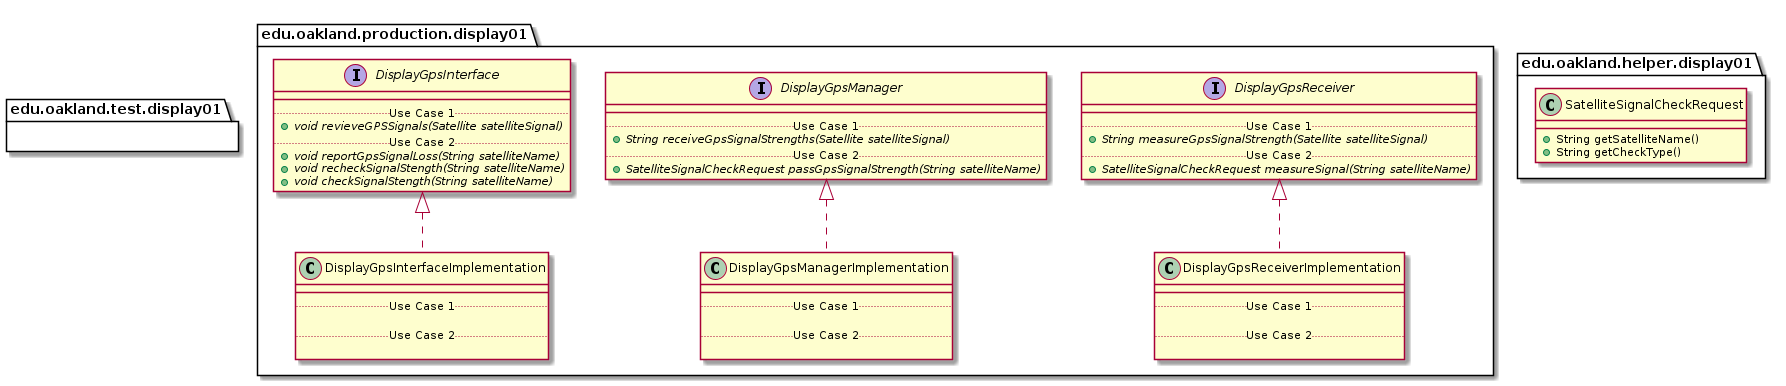

The diagram above was rendered by PlantUML. Its source (embedded in the PNG):
@startuml Display01Packages_InternalDependencies


package edu.oakland.production.display01 {
    
}


package edu.oakland.production.display01 {
    interface DisplayGpsInterface {
        __
        .. Use Case 1 ..
        {abstract} + void revieveGPSSignals(Satellite satelliteSignal)
        .. Use Case 2 ..
        {abstract} + void reportGpsSignalLoss(String satelliteName)
        {abstract} + void recheckSignalStength(String satelliteName)
        {abstract} + void checkSignalStength(String satelliteName)
    }
}


package edu.oakland.production.display01 {
    interface DisplayGpsManager {
        __
        .. Use Case 1 ..
        {abstract} + String receiveGpsSignalStrengths(Satellite satelliteSignal)
        .. Use Case 2 ..
        {abstract} + SatelliteSignalCheckRequest passGpsSignalStrength(String satelliteName)
    }
}


package edu.oakland.production.display01 {
    interface DisplayGpsReceiver {
        __
        .. Use Case 1 ..
        {abstract} + String measureGpsSignalStrength(Satellite satelliteSignal)
        .. Use Case 2 ..
        {abstract} + SatelliteSignalCheckRequest measureSignal(String satelliteName)
    }
}


package edu.oakland.production.display01 {
    class DisplayGpsInterfaceImplementation {
        __
        .. Use Case 1 ..

        .. Use Case 2 ..

    }
}


DisplayGpsInterfaceImplementation .up.|> DisplayGpsInterface

package edu.oakland.production.display01 {
    class DisplayGpsManagerImplementation {
        __
        .. Use Case 1 ..

        .. Use Case 2 ..

    }
}


DisplayGpsManagerImplementation .up.|> DisplayGpsManager

package edu.oakland.production.display01 {
    class DisplayGpsReceiverImplementation {
        __
        .. Use Case 1 ..

        .. Use Case 2 ..

    }
}


DisplayGpsReceiverImplementation .up.|> DisplayGpsReceiver








package edu.oakland.test.display01 {
    
}


package edu.oakland.helper.display01 {
    
}


package edu.oakland.helper.display01 {
    class SatelliteSignalCheckRequest {
        + String getSatelliteName()
        + String getCheckType()
    }
}




@enduml